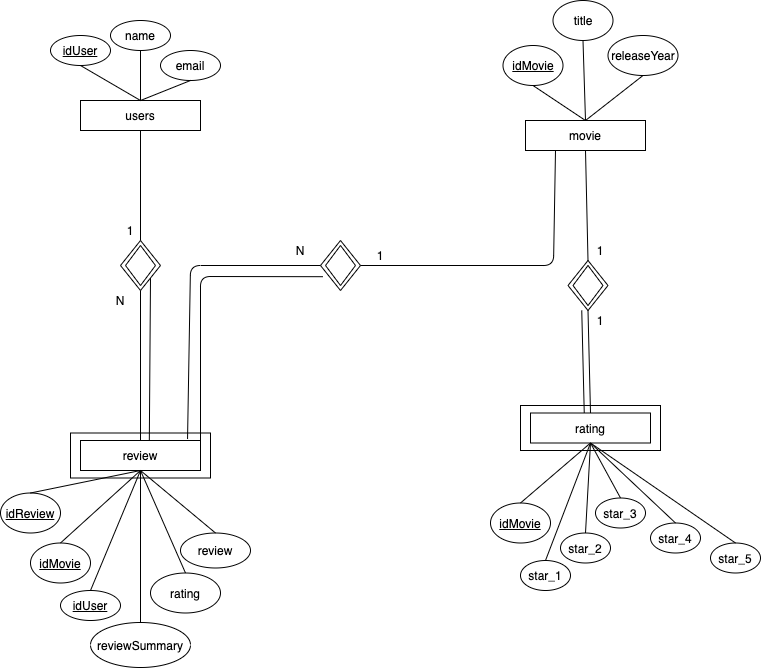

The diagram above was exported from draw.io. Its source (the exported page's mxGraphModel, read from the mxfile embedded in the PNG):
<mxGraphModel dx="1113" dy="628" grid="1" gridSize="10" guides="1" tooltips="1" connect="1" arrows="1" fold="1" page="1" pageScale="1" pageWidth="827" pageHeight="1169" math="0" shadow="0">
  <root>
    <mxCell id="0" />
    <mxCell id="1" parent="0" />
    <mxCell id="RBrymwavv7A8Ke5AL4-2-74" value="" style="rounded=0;whiteSpace=wrap;html=1;" vertex="1" parent="1">
      <mxGeometry x="110" y="442.5" width="140" height="45" as="geometry" />
    </mxCell>
    <mxCell id="RBrymwavv7A8Ke5AL4-2-51" value="" style="rounded=0;whiteSpace=wrap;html=1;" vertex="1" parent="1">
      <mxGeometry x="560" y="415" width="140" height="45" as="geometry" />
    </mxCell>
    <mxCell id="RBrymwavv7A8Ke5AL4-2-1" value="users" style="rounded=0;whiteSpace=wrap;html=1;" vertex="1" parent="1">
      <mxGeometry x="120" y="110" width="120" height="30" as="geometry" />
    </mxCell>
    <mxCell id="RBrymwavv7A8Ke5AL4-2-2" value="movie" style="rounded=0;whiteSpace=wrap;html=1;" vertex="1" parent="1">
      <mxGeometry x="565" y="130" width="120" height="30" as="geometry" />
    </mxCell>
    <mxCell id="RBrymwavv7A8Ke5AL4-2-3" value="rating" style="rounded=0;whiteSpace=wrap;html=1;" vertex="1" parent="1">
      <mxGeometry x="570" y="422.5" width="120" height="30" as="geometry" />
    </mxCell>
    <mxCell id="RBrymwavv7A8Ke5AL4-2-4" value="review" style="rounded=0;whiteSpace=wrap;html=1;" vertex="1" parent="1">
      <mxGeometry x="120" y="450" width="120" height="30" as="geometry" />
    </mxCell>
    <mxCell id="RBrymwavv7A8Ke5AL4-2-6" value="idUser" style="ellipse;whiteSpace=wrap;html=1;fontStyle=4" vertex="1" parent="1">
      <mxGeometry x="90" y="45" width="60" height="30" as="geometry" />
    </mxCell>
    <mxCell id="RBrymwavv7A8Ke5AL4-2-7" value="name" style="ellipse;whiteSpace=wrap;html=1;" vertex="1" parent="1">
      <mxGeometry x="150" y="30" width="60" height="30" as="geometry" />
    </mxCell>
    <mxCell id="RBrymwavv7A8Ke5AL4-2-8" value="email" style="ellipse;whiteSpace=wrap;html=1;" vertex="1" parent="1">
      <mxGeometry x="200" y="60" width="60" height="30" as="geometry" />
    </mxCell>
    <mxCell id="RBrymwavv7A8Ke5AL4-2-9" value="" style="endArrow=none;html=1;entryX=0.5;entryY=0;entryDx=0;entryDy=0;exitX=0.5;exitY=1;exitDx=0;exitDy=0;" edge="1" parent="1" source="RBrymwavv7A8Ke5AL4-2-6" target="RBrymwavv7A8Ke5AL4-2-1">
      <mxGeometry width="50" height="50" relative="1" as="geometry">
        <mxPoint x="150" y="270" as="sourcePoint" />
        <mxPoint x="200" y="220" as="targetPoint" />
      </mxGeometry>
    </mxCell>
    <mxCell id="RBrymwavv7A8Ke5AL4-2-10" value="" style="endArrow=none;html=1;exitX=0.5;exitY=1;exitDx=0;exitDy=0;entryX=0.5;entryY=0;entryDx=0;entryDy=0;" edge="1" parent="1" source="RBrymwavv7A8Ke5AL4-2-7" target="RBrymwavv7A8Ke5AL4-2-1">
      <mxGeometry width="50" height="50" relative="1" as="geometry">
        <mxPoint x="105" y="50" as="sourcePoint" />
        <mxPoint x="105" y="200" as="targetPoint" />
      </mxGeometry>
    </mxCell>
    <mxCell id="RBrymwavv7A8Ke5AL4-2-11" value="" style="endArrow=none;html=1;exitX=0.5;exitY=1;exitDx=0;exitDy=0;entryX=0.5;entryY=0;entryDx=0;entryDy=0;" edge="1" parent="1" source="RBrymwavv7A8Ke5AL4-2-8" target="RBrymwavv7A8Ke5AL4-2-1">
      <mxGeometry width="50" height="50" relative="1" as="geometry">
        <mxPoint x="205" y="40" as="sourcePoint" />
        <mxPoint x="190" y="120" as="targetPoint" />
      </mxGeometry>
    </mxCell>
    <mxCell id="RBrymwavv7A8Ke5AL4-2-12" value="idMovie" style="ellipse;whiteSpace=wrap;html=1;fontStyle=4" vertex="1" parent="1">
      <mxGeometry x="542.5" y="55" width="60" height="40" as="geometry" />
    </mxCell>
    <mxCell id="RBrymwavv7A8Ke5AL4-2-13" value="title" style="ellipse;whiteSpace=wrap;html=1;" vertex="1" parent="1">
      <mxGeometry x="592.5" y="10" width="60" height="40" as="geometry" />
    </mxCell>
    <mxCell id="RBrymwavv7A8Ke5AL4-2-14" value="releaseYear" style="ellipse;whiteSpace=wrap;html=1;" vertex="1" parent="1">
      <mxGeometry x="647.5" y="45" width="70" height="40" as="geometry" />
    </mxCell>
    <mxCell id="RBrymwavv7A8Ke5AL4-2-15" value="" style="endArrow=none;html=1;entryX=0.5;entryY=0;entryDx=0;entryDy=0;exitX=0.5;exitY=1;exitDx=0;exitDy=0;" edge="1" parent="1" source="RBrymwavv7A8Ke5AL4-2-12" target="RBrymwavv7A8Ke5AL4-2-2">
      <mxGeometry width="50" height="50" relative="1" as="geometry">
        <mxPoint x="82.5" y="65" as="sourcePoint" />
        <mxPoint x="172.5" y="145" as="targetPoint" />
      </mxGeometry>
    </mxCell>
    <mxCell id="RBrymwavv7A8Ke5AL4-2-16" value="" style="endArrow=none;html=1;entryX=0.5;entryY=0;entryDx=0;entryDy=0;exitX=0.5;exitY=1;exitDx=0;exitDy=0;" edge="1" parent="1" source="RBrymwavv7A8Ke5AL4-2-13" target="RBrymwavv7A8Ke5AL4-2-2">
      <mxGeometry width="50" height="50" relative="1" as="geometry">
        <mxPoint x="542.5" y="65" as="sourcePoint" />
        <mxPoint x="632.5" y="135" as="targetPoint" />
      </mxGeometry>
    </mxCell>
    <mxCell id="RBrymwavv7A8Ke5AL4-2-17" value="" style="endArrow=none;html=1;entryX=0.5;entryY=0;entryDx=0;entryDy=0;exitX=0.5;exitY=1;exitDx=0;exitDy=0;" edge="1" parent="1" source="RBrymwavv7A8Ke5AL4-2-14" target="RBrymwavv7A8Ke5AL4-2-2">
      <mxGeometry width="50" height="50" relative="1" as="geometry">
        <mxPoint x="652.5" y="55" as="sourcePoint" />
        <mxPoint x="632.5" y="135" as="targetPoint" />
      </mxGeometry>
    </mxCell>
    <mxCell id="RBrymwavv7A8Ke5AL4-2-18" value="idMovie" style="ellipse;whiteSpace=wrap;html=1;fontStyle=4" vertex="1" parent="1">
      <mxGeometry x="530" y="512.5" width="60" height="40" as="geometry" />
    </mxCell>
    <mxCell id="RBrymwavv7A8Ke5AL4-2-19" value="" style="endArrow=none;html=1;entryX=0.5;entryY=1;entryDx=0;entryDy=0;exitX=0.5;exitY=0;exitDx=0;exitDy=0;" edge="1" parent="1" source="RBrymwavv7A8Ke5AL4-2-18" target="RBrymwavv7A8Ke5AL4-2-3">
      <mxGeometry width="50" height="50" relative="1" as="geometry">
        <mxPoint x="560" y="152.5" as="sourcePoint" />
        <mxPoint x="650" y="222.5" as="targetPoint" />
      </mxGeometry>
    </mxCell>
    <mxCell id="RBrymwavv7A8Ke5AL4-2-20" value="star_1" style="ellipse;whiteSpace=wrap;html=1;" vertex="1" parent="1">
      <mxGeometry x="560" y="570" width="50" height="30" as="geometry" />
    </mxCell>
    <mxCell id="RBrymwavv7A8Ke5AL4-2-21" value="star_2" style="ellipse;whiteSpace=wrap;html=1;" vertex="1" parent="1">
      <mxGeometry x="600" y="542.5" width="50" height="30" as="geometry" />
    </mxCell>
    <mxCell id="RBrymwavv7A8Ke5AL4-2-22" value="star_4" style="ellipse;whiteSpace=wrap;html=1;" vertex="1" parent="1">
      <mxGeometry x="690" y="532.5" width="50" height="30" as="geometry" />
    </mxCell>
    <mxCell id="RBrymwavv7A8Ke5AL4-2-23" value="star_3" style="ellipse;whiteSpace=wrap;html=1;" vertex="1" parent="1">
      <mxGeometry x="635" y="507.5" width="50" height="30" as="geometry" />
    </mxCell>
    <mxCell id="RBrymwavv7A8Ke5AL4-2-24" value="star_5" style="ellipse;whiteSpace=wrap;html=1;" vertex="1" parent="1">
      <mxGeometry x="750" y="552.5" width="50" height="30" as="geometry" />
    </mxCell>
    <mxCell id="RBrymwavv7A8Ke5AL4-2-25" value="" style="endArrow=none;html=1;entryX=0.5;entryY=1;entryDx=0;entryDy=0;exitX=0.5;exitY=0;exitDx=0;exitDy=0;" edge="1" parent="1" source="RBrymwavv7A8Ke5AL4-2-20" target="RBrymwavv7A8Ke5AL4-2-3">
      <mxGeometry width="50" height="50" relative="1" as="geometry">
        <mxPoint x="530" y="522.5" as="sourcePoint" />
        <mxPoint x="640" y="462.5" as="targetPoint" />
      </mxGeometry>
    </mxCell>
    <mxCell id="RBrymwavv7A8Ke5AL4-2-26" value="" style="endArrow=none;html=1;entryX=0.5;entryY=1;entryDx=0;entryDy=0;exitX=0.5;exitY=0;exitDx=0;exitDy=0;" edge="1" parent="1" source="RBrymwavv7A8Ke5AL4-2-21" target="RBrymwavv7A8Ke5AL4-2-3">
      <mxGeometry width="50" height="50" relative="1" as="geometry">
        <mxPoint x="600" y="522.5" as="sourcePoint" />
        <mxPoint x="640" y="462.5" as="targetPoint" />
      </mxGeometry>
    </mxCell>
    <mxCell id="RBrymwavv7A8Ke5AL4-2-27" value="" style="endArrow=none;html=1;entryX=0.5;entryY=1;entryDx=0;entryDy=0;exitX=0.5;exitY=0;exitDx=0;exitDy=0;" edge="1" parent="1" source="RBrymwavv7A8Ke5AL4-2-23" target="RBrymwavv7A8Ke5AL4-2-3">
      <mxGeometry width="50" height="50" relative="1" as="geometry">
        <mxPoint x="670" y="522.5" as="sourcePoint" />
        <mxPoint x="640" y="462.5" as="targetPoint" />
      </mxGeometry>
    </mxCell>
    <mxCell id="RBrymwavv7A8Ke5AL4-2-28" value="" style="endArrow=none;html=1;exitX=0.5;exitY=0;exitDx=0;exitDy=0;entryX=0.5;entryY=1;entryDx=0;entryDy=0;" edge="1" parent="1" source="RBrymwavv7A8Ke5AL4-2-22" target="RBrymwavv7A8Ke5AL4-2-3">
      <mxGeometry width="50" height="50" relative="1" as="geometry">
        <mxPoint x="740" y="522.5" as="sourcePoint" />
        <mxPoint x="710" y="472.5" as="targetPoint" />
      </mxGeometry>
    </mxCell>
    <mxCell id="RBrymwavv7A8Ke5AL4-2-29" value="" style="endArrow=none;html=1;exitX=0.5;exitY=0;exitDx=0;exitDy=0;entryX=0.5;entryY=1;entryDx=0;entryDy=0;" edge="1" parent="1" source="RBrymwavv7A8Ke5AL4-2-24" target="RBrymwavv7A8Ke5AL4-2-3">
      <mxGeometry width="50" height="50" relative="1" as="geometry">
        <mxPoint x="820" y="522.5" as="sourcePoint" />
        <mxPoint x="640" y="462.5" as="targetPoint" />
      </mxGeometry>
    </mxCell>
    <mxCell id="RBrymwavv7A8Ke5AL4-2-30" value="idReview" style="ellipse;whiteSpace=wrap;html=1;fontStyle=4" vertex="1" parent="1">
      <mxGeometry x="40" y="502.5" width="60" height="40" as="geometry" />
    </mxCell>
    <mxCell id="RBrymwavv7A8Ke5AL4-2-31" value="idMovie" style="ellipse;whiteSpace=wrap;html=1;fontStyle=4" vertex="1" parent="1">
      <mxGeometry x="70" y="552.5" width="60" height="40" as="geometry" />
    </mxCell>
    <mxCell id="RBrymwavv7A8Ke5AL4-2-32" value="idUser" style="ellipse;whiteSpace=wrap;html=1;fontStyle=4" vertex="1" parent="1">
      <mxGeometry x="100" y="600" width="60" height="30" as="geometry" />
    </mxCell>
    <mxCell id="RBrymwavv7A8Ke5AL4-2-33" value="reviewSummary" style="ellipse;whiteSpace=wrap;html=1;" vertex="1" parent="1">
      <mxGeometry x="130" y="632" width="100" height="45" as="geometry" />
    </mxCell>
    <mxCell id="RBrymwavv7A8Ke5AL4-2-34" value="review" style="ellipse;whiteSpace=wrap;html=1;" vertex="1" parent="1">
      <mxGeometry x="220" y="542.5" width="70" height="35" as="geometry" />
    </mxCell>
    <mxCell id="RBrymwavv7A8Ke5AL4-2-35" value="rating" style="ellipse;whiteSpace=wrap;html=1;" vertex="1" parent="1">
      <mxGeometry x="190" y="582.5" width="70" height="40" as="geometry" />
    </mxCell>
    <mxCell id="RBrymwavv7A8Ke5AL4-2-36" value="" style="endArrow=none;html=1;entryX=0.5;entryY=1;entryDx=0;entryDy=0;exitX=0.5;exitY=0;exitDx=0;exitDy=0;" edge="1" parent="1" source="RBrymwavv7A8Ke5AL4-2-30" target="RBrymwavv7A8Ke5AL4-2-4">
      <mxGeometry width="50" height="50" relative="1" as="geometry">
        <mxPoint x="235" y="552.5" as="sourcePoint" />
        <mxPoint x="305" y="492.5" as="targetPoint" />
      </mxGeometry>
    </mxCell>
    <mxCell id="RBrymwavv7A8Ke5AL4-2-37" value="" style="endArrow=none;html=1;entryX=0.5;entryY=1;entryDx=0;entryDy=0;exitX=0.5;exitY=0;exitDx=0;exitDy=0;" edge="1" parent="1" source="RBrymwavv7A8Ke5AL4-2-31" target="RBrymwavv7A8Ke5AL4-2-4">
      <mxGeometry width="50" height="50" relative="1" as="geometry">
        <mxPoint x="60" y="590" as="sourcePoint" />
        <mxPoint x="140" y="520" as="targetPoint" />
      </mxGeometry>
    </mxCell>
    <mxCell id="RBrymwavv7A8Ke5AL4-2-38" value="" style="endArrow=none;html=1;entryX=0.5;entryY=1;entryDx=0;entryDy=0;exitX=0.5;exitY=0;exitDx=0;exitDy=0;" edge="1" parent="1" source="RBrymwavv7A8Ke5AL4-2-32" target="RBrymwavv7A8Ke5AL4-2-4">
      <mxGeometry width="50" height="50" relative="1" as="geometry">
        <mxPoint x="140" y="590" as="sourcePoint" />
        <mxPoint x="140" y="520" as="targetPoint" />
      </mxGeometry>
    </mxCell>
    <mxCell id="RBrymwavv7A8Ke5AL4-2-39" value="" style="endArrow=none;html=1;entryX=0.5;entryY=1;entryDx=0;entryDy=0;exitX=0.5;exitY=0;exitDx=0;exitDy=0;" edge="1" parent="1" source="RBrymwavv7A8Ke5AL4-2-33" target="RBrymwavv7A8Ke5AL4-2-4">
      <mxGeometry width="50" height="50" relative="1" as="geometry">
        <mxPoint x="210" y="595" as="sourcePoint" />
        <mxPoint x="140" y="520" as="targetPoint" />
      </mxGeometry>
    </mxCell>
    <mxCell id="RBrymwavv7A8Ke5AL4-2-40" value="" style="endArrow=none;html=1;entryX=0.5;entryY=1;entryDx=0;entryDy=0;exitX=0.5;exitY=0;exitDx=0;exitDy=0;" edge="1" parent="1" source="RBrymwavv7A8Ke5AL4-2-34" target="RBrymwavv7A8Ke5AL4-2-4">
      <mxGeometry width="50" height="50" relative="1" as="geometry">
        <mxPoint x="280" y="645" as="sourcePoint" />
        <mxPoint x="140" y="520" as="targetPoint" />
      </mxGeometry>
    </mxCell>
    <mxCell id="RBrymwavv7A8Ke5AL4-2-41" value="" style="endArrow=none;html=1;entryX=0.5;entryY=1;entryDx=0;entryDy=0;exitX=0.5;exitY=0;exitDx=0;exitDy=0;" edge="1" parent="1" source="RBrymwavv7A8Ke5AL4-2-35" target="RBrymwavv7A8Ke5AL4-2-4">
      <mxGeometry width="50" height="50" relative="1" as="geometry">
        <mxPoint x="355" y="585" as="sourcePoint" />
        <mxPoint x="140" y="520" as="targetPoint" />
      </mxGeometry>
    </mxCell>
    <mxCell id="RBrymwavv7A8Ke5AL4-2-42" value="" style="rhombus;whiteSpace=wrap;html=1;" vertex="1" parent="1">
      <mxGeometry x="160" y="250" width="40" height="50" as="geometry" />
    </mxCell>
    <mxCell id="RBrymwavv7A8Ke5AL4-2-43" value="" style="rhombus;whiteSpace=wrap;html=1;" vertex="1" parent="1">
      <mxGeometry x="360" y="250" width="40" height="50" as="geometry" />
    </mxCell>
    <mxCell id="RBrymwavv7A8Ke5AL4-2-44" value="" style="rhombus;whiteSpace=wrap;html=1;" vertex="1" parent="1">
      <mxGeometry x="607.5" y="270" width="40" height="50" as="geometry" />
    </mxCell>
    <mxCell id="RBrymwavv7A8Ke5AL4-2-45" value="" style="endArrow=none;html=1;entryX=0.5;entryY=1;entryDx=0;entryDy=0;exitX=0.5;exitY=0;exitDx=0;exitDy=0;" edge="1" parent="1" source="RBrymwavv7A8Ke5AL4-2-4" target="RBrymwavv7A8Ke5AL4-2-42">
      <mxGeometry width="50" height="50" relative="1" as="geometry">
        <mxPoint x="70" y="350" as="sourcePoint" />
        <mxPoint x="120" y="300" as="targetPoint" />
      </mxGeometry>
    </mxCell>
    <mxCell id="RBrymwavv7A8Ke5AL4-2-46" value="" style="endArrow=none;html=1;entryX=0.5;entryY=1;entryDx=0;entryDy=0;exitX=0.5;exitY=0;exitDx=0;exitDy=0;" edge="1" parent="1" source="RBrymwavv7A8Ke5AL4-2-42" target="RBrymwavv7A8Ke5AL4-2-1">
      <mxGeometry width="50" height="50" relative="1" as="geometry">
        <mxPoint x="190" y="395.25" as="sourcePoint" />
        <mxPoint x="170" y="290" as="targetPoint" />
      </mxGeometry>
    </mxCell>
    <mxCell id="RBrymwavv7A8Ke5AL4-2-47" value="" style="endArrow=none;html=1;entryX=0.892;entryY=-0.049;entryDx=0;entryDy=0;exitX=0;exitY=0.5;exitDx=0;exitDy=0;entryPerimeter=0;" edge="1" parent="1" source="RBrymwavv7A8Ke5AL4-2-43" target="RBrymwavv7A8Ke5AL4-2-4">
      <mxGeometry width="50" height="50" relative="1" as="geometry">
        <mxPoint x="190" y="460" as="sourcePoint" />
        <mxPoint x="190" y="310" as="targetPoint" />
        <Array as="points">
          <mxPoint x="230" y="275" />
        </Array>
      </mxGeometry>
    </mxCell>
    <mxCell id="RBrymwavv7A8Ke5AL4-2-48" value="" style="endArrow=none;html=1;entryX=1;entryY=0.5;entryDx=0;entryDy=0;exitX=0.25;exitY=1;exitDx=0;exitDy=0;" edge="1" parent="1" source="RBrymwavv7A8Ke5AL4-2-2" target="RBrymwavv7A8Ke5AL4-2-43">
      <mxGeometry width="50" height="50" relative="1" as="geometry">
        <mxPoint x="390" y="310" as="sourcePoint" />
        <mxPoint x="190" y="460" as="targetPoint" />
        <Array as="points">
          <mxPoint x="593" y="275" />
        </Array>
      </mxGeometry>
    </mxCell>
    <mxCell id="RBrymwavv7A8Ke5AL4-2-49" value="" style="endArrow=none;html=1;exitX=0.5;exitY=0;exitDx=0;exitDy=0;entryX=0.5;entryY=1;entryDx=0;entryDy=0;" edge="1" parent="1" source="RBrymwavv7A8Ke5AL4-2-44" target="RBrymwavv7A8Ke5AL4-2-2">
      <mxGeometry width="50" height="50" relative="1" as="geometry">
        <mxPoint x="690" y="230" as="sourcePoint" />
        <mxPoint x="740" y="180" as="targetPoint" />
      </mxGeometry>
    </mxCell>
    <mxCell id="RBrymwavv7A8Ke5AL4-2-50" value="" style="endArrow=none;html=1;exitX=0.5;exitY=0;exitDx=0;exitDy=0;entryX=0.5;entryY=1;entryDx=0;entryDy=0;" edge="1" parent="1" source="RBrymwavv7A8Ke5AL4-2-3" target="RBrymwavv7A8Ke5AL4-2-44">
      <mxGeometry width="50" height="50" relative="1" as="geometry">
        <mxPoint x="660" y="240" as="sourcePoint" />
        <mxPoint x="632.5" y="165" as="targetPoint" />
      </mxGeometry>
    </mxCell>
    <mxCell id="RBrymwavv7A8Ke5AL4-2-55" value="" style="rhombus;whiteSpace=wrap;html=1;" vertex="1" parent="1">
      <mxGeometry x="612.5" y="275" width="30" height="40" as="geometry" />
    </mxCell>
    <mxCell id="RBrymwavv7A8Ke5AL4-2-56" value="1" style="text;html=1;strokeColor=none;fillColor=none;align=center;verticalAlign=middle;whiteSpace=wrap;rounded=0;" vertex="1" parent="1">
      <mxGeometry x="150" y="230" width="40" height="20" as="geometry" />
    </mxCell>
    <mxCell id="RBrymwavv7A8Ke5AL4-2-57" value="N" style="text;html=1;strokeColor=none;fillColor=none;align=center;verticalAlign=middle;whiteSpace=wrap;rounded=0;" vertex="1" parent="1">
      <mxGeometry x="140" y="300" width="40" height="20" as="geometry" />
    </mxCell>
    <mxCell id="RBrymwavv7A8Ke5AL4-2-58" value="1" style="text;html=1;strokeColor=none;fillColor=none;align=center;verticalAlign=middle;whiteSpace=wrap;rounded=0;" vertex="1" parent="1">
      <mxGeometry x="620" y="250" width="40" height="20" as="geometry" />
    </mxCell>
    <mxCell id="RBrymwavv7A8Ke5AL4-2-59" value="1" style="text;html=1;strokeColor=none;fillColor=none;align=center;verticalAlign=middle;whiteSpace=wrap;rounded=0;" vertex="1" parent="1">
      <mxGeometry x="620" y="320" width="40" height="20" as="geometry" />
    </mxCell>
    <mxCell id="RBrymwavv7A8Ke5AL4-2-60" value="1" style="text;html=1;strokeColor=none;fillColor=none;align=center;verticalAlign=middle;whiteSpace=wrap;rounded=0;" vertex="1" parent="1">
      <mxGeometry x="400" y="255" width="40" height="20" as="geometry" />
    </mxCell>
    <mxCell id="RBrymwavv7A8Ke5AL4-2-61" value="N" style="text;html=1;strokeColor=none;fillColor=none;align=center;verticalAlign=middle;whiteSpace=wrap;rounded=0;" vertex="1" parent="1">
      <mxGeometry x="320" y="250" width="40" height="20" as="geometry" />
    </mxCell>
    <mxCell id="RBrymwavv7A8Ke5AL4-2-70" value="" style="endArrow=none;html=1;entryX=1;entryY=1;entryDx=0;entryDy=0;exitX=0.5;exitY=0;exitDx=0;exitDy=0;" edge="1" parent="1" target="RBrymwavv7A8Ke5AL4-2-42">
      <mxGeometry width="50" height="50" relative="1" as="geometry">
        <mxPoint x="188.82" y="450" as="sourcePoint" />
        <mxPoint x="188.82" y="300" as="targetPoint" />
      </mxGeometry>
    </mxCell>
    <mxCell id="RBrymwavv7A8Ke5AL4-2-72" value="" style="endArrow=none;html=1;entryX=0.057;entryY=0.724;entryDx=0;entryDy=0;entryPerimeter=0;" edge="1" parent="1" target="RBrymwavv7A8Ke5AL4-2-43">
      <mxGeometry width="50" height="50" relative="1" as="geometry">
        <mxPoint x="240" y="450" as="sourcePoint" />
        <mxPoint x="330" y="380" as="targetPoint" />
        <Array as="points">
          <mxPoint x="240" y="286" />
        </Array>
      </mxGeometry>
    </mxCell>
    <mxCell id="RBrymwavv7A8Ke5AL4-2-73" value="" style="endArrow=none;html=1;exitX=0.5;exitY=0;exitDx=0;exitDy=0;entryX=0.5;entryY=1;entryDx=0;entryDy=0;" edge="1" parent="1">
      <mxGeometry width="50" height="50" relative="1" as="geometry">
        <mxPoint x="623.75" y="422.5" as="sourcePoint" />
        <mxPoint x="621.25" y="320" as="targetPoint" />
      </mxGeometry>
    </mxCell>
    <mxCell id="RBrymwavv7A8Ke5AL4-2-75" value="" style="rhombus;whiteSpace=wrap;html=1;" vertex="1" parent="1">
      <mxGeometry x="165" y="255" width="30" height="40" as="geometry" />
    </mxCell>
    <mxCell id="RBrymwavv7A8Ke5AL4-2-76" value="" style="rhombus;whiteSpace=wrap;html=1;" vertex="1" parent="1">
      <mxGeometry x="365" y="255" width="30" height="40" as="geometry" />
    </mxCell>
  </root>
</mxGraphModel>